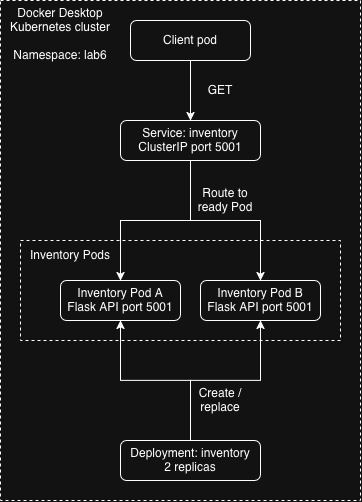

The diagram above was exported from draw.io. Its source (the exported page's mxGraphModel, read from the mxfile embedded in the PNG):
<mxGraphModel dx="1206" dy="845" grid="1" gridSize="10" guides="1" tooltips="1" connect="1" arrows="1" fold="1" page="1" pageScale="1" pageWidth="850" pageHeight="1100" math="0" shadow="0">
  <root>
    <mxCell id="0" />
    <mxCell id="1" parent="0" />
    <mxCell id="08sXKE84puS90iROJfl2-7" parent="1" style="rounded=0;whiteSpace=wrap;html=1;fillColor=none;dashed=1;" value="" vertex="1">
      <mxGeometry height="100" width="320" x="140" y="440" as="geometry" />
    </mxCell>
    <mxCell id="08sXKE84puS90iROJfl2-12" edge="1" parent="1" source="08sXKE84puS90iROJfl2-2" style="edgeStyle=orthogonalEdgeStyle;rounded=0;orthogonalLoop=1;jettySize=auto;html=1;exitX=0.5;exitY=1;exitDx=0;exitDy=0;entryX=0.5;entryY=0;entryDx=0;entryDy=0;defaultLabelBackgroundColor=page;" target="08sXKE84puS90iROJfl2-3">
      <mxGeometry relative="1" as="geometry" />
    </mxCell>
    <mxCell id="08sXKE84puS90iROJfl2-2" parent="1" style="rounded=1;whiteSpace=wrap;html=1;roundedPerimeter=1;" value="Client pod" vertex="1">
      <mxGeometry height="40" width="120" x="250" y="220" as="geometry" />
    </mxCell>
    <mxCell id="08sXKE84puS90iROJfl2-9" edge="1" parent="1" source="08sXKE84puS90iROJfl2-3" style="edgeStyle=orthogonalEdgeStyle;rounded=0;orthogonalLoop=1;jettySize=auto;html=1;exitX=0.5;exitY=1;exitDx=0;exitDy=0;entryX=0.5;entryY=0;entryDx=0;entryDy=0;defaultLabelBackgroundColor=page;" target="08sXKE84puS90iROJfl2-5">
      <mxGeometry relative="1" x="-0.0417" as="geometry" />
    </mxCell>
    <mxCell id="08sXKE84puS90iROJfl2-10" edge="1" parent="1" source="08sXKE84puS90iROJfl2-3" style="edgeStyle=orthogonalEdgeStyle;rounded=0;orthogonalLoop=1;jettySize=auto;html=1;exitX=0.5;exitY=1;exitDx=0;exitDy=0;entryX=0.5;entryY=0;entryDx=0;entryDy=0;defaultLabelBackgroundColor=page;" target="08sXKE84puS90iROJfl2-6">
      <mxGeometry relative="1" as="geometry" />
    </mxCell>
    <mxCell id="08sXKE84puS90iROJfl2-3" parent="1" style="rounded=1;whiteSpace=wrap;html=1;roundedPerimeter=1;" value="&lt;div&gt;Service: inventory&lt;/div&gt;&lt;div&gt;ClusterIP port 5001&lt;/div&gt;" vertex="1">
      <mxGeometry height="40" width="140" x="240" y="320" as="geometry" />
    </mxCell>
    <mxCell id="08sXKE84puS90iROJfl2-13" edge="1" parent="1" source="08sXKE84puS90iROJfl2-4" style="edgeStyle=orthogonalEdgeStyle;rounded=0;orthogonalLoop=1;jettySize=auto;html=1;exitX=0.5;exitY=0;exitDx=0;exitDy=0;entryX=0.5;entryY=1;entryDx=0;entryDy=0;defaultLabelBackgroundColor=page;" target="08sXKE84puS90iROJfl2-5">
      <mxGeometry relative="1" as="geometry" />
    </mxCell>
    <mxCell id="08sXKE84puS90iROJfl2-14" edge="1" parent="1" source="08sXKE84puS90iROJfl2-4" style="edgeStyle=orthogonalEdgeStyle;rounded=0;orthogonalLoop=1;jettySize=auto;html=1;exitX=0.5;exitY=0;exitDx=0;exitDy=0;entryX=0.5;entryY=1;entryDx=0;entryDy=0;defaultLabelBackgroundColor=page;" target="08sXKE84puS90iROJfl2-6">
      <mxGeometry relative="1" as="geometry" />
    </mxCell>
    <mxCell id="08sXKE84puS90iROJfl2-4" parent="1" style="rounded=1;whiteSpace=wrap;html=1;roundedPerimeter=1;" value="&lt;div&gt;Deployment: inventory&lt;/div&gt;&lt;div&gt;2 replicas&lt;/div&gt;" vertex="1">
      <mxGeometry height="40" width="140" x="240" y="640" as="geometry" />
    </mxCell>
    <mxCell id="08sXKE84puS90iROJfl2-5" parent="1" style="rounded=1;whiteSpace=wrap;html=1;roundedPerimeter=1;" value="&lt;div&gt;Inventory Pod A&lt;/div&gt;&lt;div&gt;Flask API port 5001&lt;/div&gt;" vertex="1">
      <mxGeometry height="40" width="120" x="180" y="480" as="geometry" />
    </mxCell>
    <mxCell id="08sXKE84puS90iROJfl2-6" parent="1" style="rounded=1;whiteSpace=wrap;html=1;roundedPerimeter=1;" value="&lt;div&gt;Inventory Pod B&lt;/div&gt;&lt;div&gt;Flask API port 5001&lt;/div&gt;" vertex="1">
      <mxGeometry height="40" width="120" x="320" y="480" as="geometry" />
    </mxCell>
    <mxCell id="08sXKE84puS90iROJfl2-8" parent="1" style="text;html=1;whiteSpace=wrap;strokeColor=none;fillColor=none;align=center;verticalAlign=middle;rounded=0;" value="Inventory Pods" vertex="1">
      <mxGeometry height="30" width="100" x="140" y="440" as="geometry" />
    </mxCell>
    <mxCell id="08sXKE84puS90iROJfl2-11" parent="1" style="text;html=1;whiteSpace=wrap;strokeColor=none;fillColor=none;align=center;verticalAlign=middle;rounded=0;" value="Route to ready Pod" vertex="1">
      <mxGeometry height="40" width="70" x="310" y="380" as="geometry" />
    </mxCell>
    <mxCell id="08sXKE84puS90iROJfl2-15" parent="1" style="text;html=1;whiteSpace=wrap;strokeColor=none;fillColor=none;align=center;verticalAlign=middle;rounded=0;" value="Create / replace" vertex="1">
      <mxGeometry height="40" width="60" x="310" y="580" as="geometry" />
    </mxCell>
    <mxCell id="08sXKE84puS90iROJfl2-16" parent="1" style="text;html=1;whiteSpace=wrap;strokeColor=none;fillColor=none;align=center;verticalAlign=middle;rounded=0;" value="GET" vertex="1">
      <mxGeometry height="30" width="60" x="310" y="275" as="geometry" />
    </mxCell>
    <mxCell id="08sXKE84puS90iROJfl2-17" parent="1" style="rounded=0;whiteSpace=wrap;html=1;fillColor=none;dashed=1;" value="" vertex="1">
      <mxGeometry height="500" width="360" x="120" y="200" as="geometry" />
    </mxCell>
    <mxCell id="08sXKE84puS90iROJfl2-18" parent="1" style="text;html=1;whiteSpace=wrap;strokeColor=none;fillColor=none;align=center;verticalAlign=middle;rounded=0;" value="Docker Desktop Kubernetes cluster" vertex="1">
      <mxGeometry height="40" width="120" x="120" y="200" as="geometry" />
    </mxCell>
    <mxCell id="08sXKE84puS90iROJfl2-19" parent="1" style="text;html=1;whiteSpace=wrap;strokeColor=none;fillColor=none;align=center;verticalAlign=middle;rounded=0;" value="Namespace: lab6" vertex="1">
      <mxGeometry height="30" width="120" x="120" y="240" as="geometry" />
    </mxCell>
  </root>
</mxGraphModel>